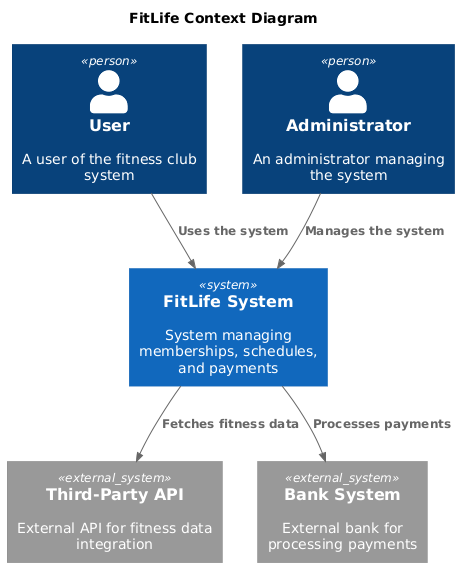

The diagram above was rendered by PlantUML. Its source (embedded in the PNG):
@startuml
title FitLife Context Diagram

top to bottom direction

!includeurl https://raw.githubusercontent.com/RicardoNiepel/C4-PlantUML/master/C4_Component.puml

Person(user, "User", "A user of the fitness club system")
Person(admin, "Administrator", "An administrator managing the system")
System(FitLifeSystem, "FitLife System", "System managing memberships, schedules, and payments")

System_Ext(api, "Third-Party API", "External API for fitness data integration")
System_Ext(bank, "Bank System", "External bank for processing payments")

Rel(user, FitLifeSystem, "Uses the system")
Rel(admin, FitLifeSystem, "Manages the system")
Rel(FitLifeSystem, api, "Fetches fitness data")
Rel(FitLifeSystem, bank, "Processes payments")

@enduml